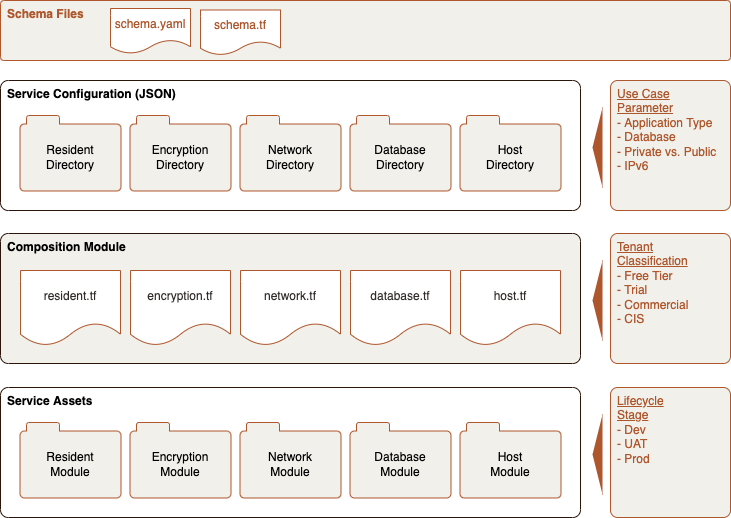

The diagram above was exported from draw.io. Its source (the exported page's mxGraphModel, read from the mxfile embedded in the PNG):
<mxGraphModel dx="946" dy="631" grid="1" gridSize="10" guides="1" tooltips="1" connect="1" arrows="1" fold="1" page="1" pageScale="1" pageWidth="850" pageHeight="1100" math="0" shadow="0">
  <root>
    <mxCell id="9Bj7u1vSjLmktuLWybNu-0" />
    <mxCell id="9Bj7u1vSjLmktuLWybNu-1" parent="9Bj7u1vSjLmktuLWybNu-0" />
    <mxCell id="_V16S-Av-C1v3zte_Bzk-5" value="&lt;b&gt;Service Configuration (JSON)&lt;/b&gt;" style="rounded=1;whiteSpace=wrap;html=1;strokeColor=#2B150B;fillColor=#FFFFFF;arcSize=6;verticalAlign=top;align=left;spacingLeft=5;" parent="9Bj7u1vSjLmktuLWybNu-1" vertex="1">
      <mxGeometry x="60" y="100" width="580" height="130" as="geometry" />
    </mxCell>
    <mxCell id="_V16S-Av-C1v3zte_Bzk-35" value="&lt;b&gt;Composition Module&lt;/b&gt;" style="rounded=1;whiteSpace=wrap;html=1;strokeColor=#2B150B;fillColor=#F1F0EA;arcSize=6;verticalAlign=top;align=left;spacingLeft=5;" parent="9Bj7u1vSjLmktuLWybNu-1" vertex="1">
      <mxGeometry x="60" y="253" width="580" height="130" as="geometry" />
    </mxCell>
    <mxCell id="_V16S-Av-C1v3zte_Bzk-0" value="resident.tf" style="shape=document;whiteSpace=wrap;html=1;boundedLbl=1;labelBackgroundColor=none;fontSize=12;fontColor=#312D2A;strokeColor=#AE562C;fillColor=#FFFFFF;" parent="9Bj7u1vSjLmktuLWybNu-1" vertex="1">
      <mxGeometry x="80" y="290" width="100" height="75" as="geometry" />
    </mxCell>
    <mxCell id="_V16S-Av-C1v3zte_Bzk-1" value="encryption.tf" style="shape=document;whiteSpace=wrap;html=1;boundedLbl=1;labelBackgroundColor=none;fontSize=12;fontColor=#312D2A;strokeColor=#AE562C;fillColor=#FFFFFF;" parent="9Bj7u1vSjLmktuLWybNu-1" vertex="1">
      <mxGeometry x="190" y="290" width="100" height="75" as="geometry" />
    </mxCell>
    <mxCell id="_V16S-Av-C1v3zte_Bzk-2" value="network.tf" style="shape=document;whiteSpace=wrap;html=1;boundedLbl=1;labelBackgroundColor=none;fontSize=12;fontColor=#312D2A;strokeColor=#AE562C;fillColor=#FFFFFF;" parent="9Bj7u1vSjLmktuLWybNu-1" vertex="1">
      <mxGeometry x="300" y="290" width="100" height="75" as="geometry" />
    </mxCell>
    <mxCell id="_V16S-Av-C1v3zte_Bzk-3" value="database.tf" style="shape=document;whiteSpace=wrap;html=1;boundedLbl=1;labelBackgroundColor=none;fontSize=12;fontColor=#312D2A;strokeColor=#AE562C;fillColor=#FFFFFF;" parent="9Bj7u1vSjLmktuLWybNu-1" vertex="1">
      <mxGeometry x="410" y="290" width="100" height="75" as="geometry" />
    </mxCell>
    <mxCell id="_V16S-Av-C1v3zte_Bzk-4" value="host.tf" style="shape=document;whiteSpace=wrap;html=1;boundedLbl=1;labelBackgroundColor=none;fontSize=12;fontColor=#312D2A;strokeColor=#AE562C;fillColor=#FFFFFF;" parent="9Bj7u1vSjLmktuLWybNu-1" vertex="1">
      <mxGeometry x="520" y="290" width="100" height="75" as="geometry" />
    </mxCell>
    <mxCell id="_V16S-Av-C1v3zte_Bzk-17" value="&lt;b&gt;Schema Files&lt;/b&gt;" style="rounded=1;whiteSpace=wrap;html=1;strokeColor=#AE562C;fillColor=#F1F0EA;arcSize=6;verticalAlign=top;align=left;spacingLeft=5;fontColor=#AE562C;" parent="9Bj7u1vSjLmktuLWybNu-1" vertex="1">
      <mxGeometry x="60" y="20" width="730" height="60" as="geometry" />
    </mxCell>
    <mxCell id="_V16S-Av-C1v3zte_Bzk-18" value="&lt;u&gt;Use Case&lt;br&gt;Parameter&lt;/u&gt;&lt;br&gt;- Application Type&lt;br&gt;- Database&lt;br&gt;- Private vs. Public&lt;br&gt;- IPv6" style="rounded=1;whiteSpace=wrap;html=1;strokeColor=#AE562C;fillColor=#F1F0EA;arcSize=6;verticalAlign=top;align=left;spacingLeft=5;fontColor=#AE562C;" parent="9Bj7u1vSjLmktuLWybNu-1" vertex="1">
      <mxGeometry x="670" y="100" width="120" height="130" as="geometry" />
    </mxCell>
    <mxCell id="_V16S-Av-C1v3zte_Bzk-19" value="" style="triangle;whiteSpace=wrap;html=1;dashed=1;strokeColor=none;fillColor=#AE562C;rotation=-180;" parent="9Bj7u1vSjLmktuLWybNu-1" vertex="1">
      <mxGeometry x="652" y="127" width="10" height="80" as="geometry" />
    </mxCell>
    <mxCell id="_V16S-Av-C1v3zte_Bzk-20" value="&lt;u&gt;Tenant&lt;br&gt;Classification&lt;/u&gt;&lt;br&gt;- Free Tier&lt;br&gt;- Trial&lt;br&gt;- Commercial&lt;br&gt;- CIS" style="rounded=1;whiteSpace=wrap;html=1;strokeColor=#AE562C;fillColor=#F1F0EA;arcSize=6;verticalAlign=top;align=left;spacingLeft=5;fontColor=#AE562C;" parent="9Bj7u1vSjLmktuLWybNu-1" vertex="1">
      <mxGeometry x="670" y="253" width="120" height="130" as="geometry" />
    </mxCell>
    <mxCell id="_V16S-Av-C1v3zte_Bzk-21" value="" style="triangle;whiteSpace=wrap;html=1;dashed=1;strokeColor=none;fillColor=#AE562C;rotation=-180;" parent="9Bj7u1vSjLmktuLWybNu-1" vertex="1">
      <mxGeometry x="652" y="280" width="10" height="80" as="geometry" />
    </mxCell>
    <mxCell id="_V16S-Av-C1v3zte_Bzk-22" value="&lt;u&gt;Lifecycle&lt;br&gt;Stage&lt;br&gt;&lt;/u&gt;- Dev&lt;br&gt;- UAT&lt;br&gt;- Prod" style="rounded=1;whiteSpace=wrap;html=1;strokeColor=#AE562C;fillColor=#F1F0EA;arcSize=6;verticalAlign=top;align=left;spacingLeft=5;fontColor=#AE562C;" parent="9Bj7u1vSjLmktuLWybNu-1" vertex="1">
      <mxGeometry x="670" y="407" width="120" height="130" as="geometry" />
    </mxCell>
    <mxCell id="_V16S-Av-C1v3zte_Bzk-23" value="" style="triangle;whiteSpace=wrap;html=1;dashed=1;strokeColor=none;fillColor=#AE562C;rotation=-180;" parent="9Bj7u1vSjLmktuLWybNu-1" vertex="1">
      <mxGeometry x="652" y="434" width="10" height="80" as="geometry" />
    </mxCell>
    <mxCell id="_V16S-Av-C1v3zte_Bzk-24" value="&lt;b&gt;Service Assets&lt;/b&gt;" style="rounded=1;whiteSpace=wrap;html=1;strokeColor=#2B150B;fillColor=#FFFFFF;arcSize=6;verticalAlign=top;align=left;spacingLeft=5;" parent="9Bj7u1vSjLmktuLWybNu-1" vertex="1">
      <mxGeometry x="60" y="407" width="580" height="130" as="geometry" />
    </mxCell>
    <mxCell id="JqImS76e0xyYHAdRek4b-10" value="schema.tf" style="shape=document;whiteSpace=wrap;html=1;boundedLbl=1;labelBackgroundColor=none;fontSize=12;fontColor=#AE562C;strokeColor=#AE562C;fillColor=#FFFFFF;" parent="9Bj7u1vSjLmktuLWybNu-1" vertex="1">
      <mxGeometry x="260" y="29.5" width="80" height="45" as="geometry" />
    </mxCell>
    <mxCell id="JqImS76e0xyYHAdRek4b-11" value="schema.yaml" style="shape=document;whiteSpace=wrap;html=1;boundedLbl=1;labelBackgroundColor=none;fontSize=12;fontColor=#AE562C;strokeColor=#AE562C;fillColor=#FFFFFF;" parent="9Bj7u1vSjLmktuLWybNu-1" vertex="1">
      <mxGeometry x="170" y="28" width="80" height="45" as="geometry" />
    </mxCell>
    <mxCell id="GcWNHc46u6hBXvVbaiNw-2" value="" style="group" parent="9Bj7u1vSjLmktuLWybNu-1" vertex="1" connectable="0">
      <mxGeometry x="80" y="135" width="100" height="75" as="geometry" />
    </mxCell>
    <mxCell id="GcWNHc46u6hBXvVbaiNw-0" value="" style="rounded=1;whiteSpace=wrap;html=1;strokeColor=#AE562C;fillColor=none;arcSize=6;strokeWidth=2;" parent="GcWNHc46u6hBXvVbaiNw-2" vertex="1">
      <mxGeometry y="9" width="100" height="66" as="geometry" />
    </mxCell>
    <mxCell id="IvLE6usArlj2GQAnmcem-3" value="" style="rounded=1;whiteSpace=wrap;html=1;strokeColor=#AE562C;fillColor=#F1F0EA;" parent="GcWNHc46u6hBXvVbaiNw-2" vertex="1">
      <mxGeometry x="6" width="33" height="16" as="geometry" />
    </mxCell>
    <mxCell id="GcWNHc46u6hBXvVbaiNw-1" value="Resident&lt;br&gt;Directory" style="rounded=1;whiteSpace=wrap;html=1;strokeColor=none;fillColor=#F1F0EA;arcSize=6;" parent="GcWNHc46u6hBXvVbaiNw-2" vertex="1">
      <mxGeometry y="9" width="100" height="66" as="geometry" />
    </mxCell>
    <mxCell id="GcWNHc46u6hBXvVbaiNw-3" value="" style="group" parent="9Bj7u1vSjLmktuLWybNu-1" vertex="1" connectable="0">
      <mxGeometry x="190" y="135" width="100" height="75" as="geometry" />
    </mxCell>
    <mxCell id="GcWNHc46u6hBXvVbaiNw-4" value="" style="rounded=1;whiteSpace=wrap;html=1;strokeColor=#AE562C;fillColor=none;arcSize=6;strokeWidth=2;" parent="GcWNHc46u6hBXvVbaiNw-3" vertex="1">
      <mxGeometry y="9" width="100" height="66" as="geometry" />
    </mxCell>
    <mxCell id="GcWNHc46u6hBXvVbaiNw-5" value="" style="rounded=1;whiteSpace=wrap;html=1;strokeColor=#AE562C;fillColor=#F1F0EA;" parent="GcWNHc46u6hBXvVbaiNw-3" vertex="1">
      <mxGeometry x="6" width="33" height="16" as="geometry" />
    </mxCell>
    <mxCell id="GcWNHc46u6hBXvVbaiNw-6" value="Encryption&lt;br&gt;Directory" style="rounded=1;whiteSpace=wrap;html=1;strokeColor=none;fillColor=#F1F0EA;arcSize=6;" parent="GcWNHc46u6hBXvVbaiNw-3" vertex="1">
      <mxGeometry y="9" width="100" height="66" as="geometry" />
    </mxCell>
    <mxCell id="GcWNHc46u6hBXvVbaiNw-7" value="" style="group" parent="9Bj7u1vSjLmktuLWybNu-1" vertex="1" connectable="0">
      <mxGeometry x="300" y="135" width="100" height="75" as="geometry" />
    </mxCell>
    <mxCell id="GcWNHc46u6hBXvVbaiNw-8" value="" style="rounded=1;whiteSpace=wrap;html=1;strokeColor=#AE562C;fillColor=none;arcSize=6;strokeWidth=2;" parent="GcWNHc46u6hBXvVbaiNw-7" vertex="1">
      <mxGeometry y="9" width="100" height="66" as="geometry" />
    </mxCell>
    <mxCell id="GcWNHc46u6hBXvVbaiNw-9" value="" style="rounded=1;whiteSpace=wrap;html=1;strokeColor=#AE562C;fillColor=#F1F0EA;" parent="GcWNHc46u6hBXvVbaiNw-7" vertex="1">
      <mxGeometry x="6" width="33" height="16" as="geometry" />
    </mxCell>
    <mxCell id="GcWNHc46u6hBXvVbaiNw-10" value="Network&lt;br&gt;Directory" style="rounded=1;whiteSpace=wrap;html=1;strokeColor=none;fillColor=#F1F0EA;arcSize=6;" parent="GcWNHc46u6hBXvVbaiNw-7" vertex="1">
      <mxGeometry y="9" width="100" height="66" as="geometry" />
    </mxCell>
    <mxCell id="GcWNHc46u6hBXvVbaiNw-11" value="" style="group" parent="9Bj7u1vSjLmktuLWybNu-1" vertex="1" connectable="0">
      <mxGeometry x="410" y="135" width="100" height="75" as="geometry" />
    </mxCell>
    <mxCell id="GcWNHc46u6hBXvVbaiNw-12" value="" style="rounded=1;whiteSpace=wrap;html=1;strokeColor=#AE562C;fillColor=none;arcSize=6;strokeWidth=2;" parent="GcWNHc46u6hBXvVbaiNw-11" vertex="1">
      <mxGeometry y="9" width="100" height="66" as="geometry" />
    </mxCell>
    <mxCell id="GcWNHc46u6hBXvVbaiNw-13" value="" style="rounded=1;whiteSpace=wrap;html=1;strokeColor=#AE562C;fillColor=#F1F0EA;" parent="GcWNHc46u6hBXvVbaiNw-11" vertex="1">
      <mxGeometry x="6" width="33" height="16" as="geometry" />
    </mxCell>
    <mxCell id="GcWNHc46u6hBXvVbaiNw-14" value="Database&lt;br&gt;Directory" style="rounded=1;whiteSpace=wrap;html=1;strokeColor=none;fillColor=#F1F0EA;arcSize=6;" parent="GcWNHc46u6hBXvVbaiNw-11" vertex="1">
      <mxGeometry y="9" width="100" height="66" as="geometry" />
    </mxCell>
    <mxCell id="GcWNHc46u6hBXvVbaiNw-16" value="" style="group" parent="9Bj7u1vSjLmktuLWybNu-1" vertex="1" connectable="0">
      <mxGeometry x="520" y="135" width="100" height="75" as="geometry" />
    </mxCell>
    <mxCell id="GcWNHc46u6hBXvVbaiNw-17" value="" style="rounded=1;whiteSpace=wrap;html=1;strokeColor=#AE562C;fillColor=none;arcSize=6;strokeWidth=2;" parent="GcWNHc46u6hBXvVbaiNw-16" vertex="1">
      <mxGeometry y="9" width="100" height="66" as="geometry" />
    </mxCell>
    <mxCell id="GcWNHc46u6hBXvVbaiNw-18" value="" style="rounded=1;whiteSpace=wrap;html=1;strokeColor=#AE562C;fillColor=#F1F0EA;" parent="GcWNHc46u6hBXvVbaiNw-16" vertex="1">
      <mxGeometry x="6" width="33" height="16" as="geometry" />
    </mxCell>
    <mxCell id="GcWNHc46u6hBXvVbaiNw-19" value="Host&lt;br&gt;Directory" style="rounded=1;whiteSpace=wrap;html=1;strokeColor=none;fillColor=#F1F0EA;arcSize=6;" parent="GcWNHc46u6hBXvVbaiNw-16" vertex="1">
      <mxGeometry y="9" width="100" height="66" as="geometry" />
    </mxCell>
    <mxCell id="GcWNHc46u6hBXvVbaiNw-21" value="" style="group" parent="9Bj7u1vSjLmktuLWybNu-1" vertex="1" connectable="0">
      <mxGeometry x="80" y="442" width="100" height="75" as="geometry" />
    </mxCell>
    <mxCell id="GcWNHc46u6hBXvVbaiNw-22" value="" style="rounded=1;whiteSpace=wrap;html=1;strokeColor=#AE562C;fillColor=none;arcSize=6;strokeWidth=2;" parent="GcWNHc46u6hBXvVbaiNw-21" vertex="1">
      <mxGeometry y="9" width="100" height="66" as="geometry" />
    </mxCell>
    <mxCell id="GcWNHc46u6hBXvVbaiNw-23" value="" style="rounded=1;whiteSpace=wrap;html=1;strokeColor=#AE562C;fillColor=#F1F0EA;" parent="GcWNHc46u6hBXvVbaiNw-21" vertex="1">
      <mxGeometry x="6" width="33" height="16" as="geometry" />
    </mxCell>
    <mxCell id="GcWNHc46u6hBXvVbaiNw-24" value="Resident&lt;br&gt;Module" style="rounded=1;whiteSpace=wrap;html=1;strokeColor=none;fillColor=#F1F0EA;arcSize=6;" parent="GcWNHc46u6hBXvVbaiNw-21" vertex="1">
      <mxGeometry y="9" width="100" height="66" as="geometry" />
    </mxCell>
    <mxCell id="GcWNHc46u6hBXvVbaiNw-25" value="" style="group" parent="9Bj7u1vSjLmktuLWybNu-1" vertex="1" connectable="0">
      <mxGeometry x="190" y="442" width="100" height="75" as="geometry" />
    </mxCell>
    <mxCell id="GcWNHc46u6hBXvVbaiNw-26" value="" style="rounded=1;whiteSpace=wrap;html=1;strokeColor=#AE562C;fillColor=none;arcSize=6;strokeWidth=2;" parent="GcWNHc46u6hBXvVbaiNw-25" vertex="1">
      <mxGeometry y="9" width="100" height="66" as="geometry" />
    </mxCell>
    <mxCell id="GcWNHc46u6hBXvVbaiNw-27" value="" style="rounded=1;whiteSpace=wrap;html=1;strokeColor=#AE562C;fillColor=#F1F0EA;" parent="GcWNHc46u6hBXvVbaiNw-25" vertex="1">
      <mxGeometry x="6" width="33" height="16" as="geometry" />
    </mxCell>
    <mxCell id="GcWNHc46u6hBXvVbaiNw-28" value="Encryption&lt;br&gt;Module" style="rounded=1;whiteSpace=wrap;html=1;strokeColor=none;fillColor=#F1F0EA;arcSize=6;" parent="GcWNHc46u6hBXvVbaiNw-25" vertex="1">
      <mxGeometry y="9" width="100" height="66" as="geometry" />
    </mxCell>
    <mxCell id="GcWNHc46u6hBXvVbaiNw-29" value="" style="group" parent="9Bj7u1vSjLmktuLWybNu-1" vertex="1" connectable="0">
      <mxGeometry x="300" y="442" width="100" height="75" as="geometry" />
    </mxCell>
    <mxCell id="GcWNHc46u6hBXvVbaiNw-30" value="" style="rounded=1;whiteSpace=wrap;html=1;strokeColor=#AE562C;fillColor=none;arcSize=6;strokeWidth=2;" parent="GcWNHc46u6hBXvVbaiNw-29" vertex="1">
      <mxGeometry y="9" width="100" height="66" as="geometry" />
    </mxCell>
    <mxCell id="GcWNHc46u6hBXvVbaiNw-31" value="" style="rounded=1;whiteSpace=wrap;html=1;strokeColor=#AE562C;fillColor=#F1F0EA;" parent="GcWNHc46u6hBXvVbaiNw-29" vertex="1">
      <mxGeometry x="6" width="33" height="16" as="geometry" />
    </mxCell>
    <mxCell id="GcWNHc46u6hBXvVbaiNw-32" value="Network&lt;br&gt;Module" style="rounded=1;whiteSpace=wrap;html=1;strokeColor=none;fillColor=#F1F0EA;arcSize=6;" parent="GcWNHc46u6hBXvVbaiNw-29" vertex="1">
      <mxGeometry y="9" width="100" height="66" as="geometry" />
    </mxCell>
    <mxCell id="GcWNHc46u6hBXvVbaiNw-33" value="" style="group" parent="9Bj7u1vSjLmktuLWybNu-1" vertex="1" connectable="0">
      <mxGeometry x="410" y="442" width="100" height="75" as="geometry" />
    </mxCell>
    <mxCell id="GcWNHc46u6hBXvVbaiNw-34" value="" style="rounded=1;whiteSpace=wrap;html=1;strokeColor=#AE562C;fillColor=none;arcSize=6;strokeWidth=2;" parent="GcWNHc46u6hBXvVbaiNw-33" vertex="1">
      <mxGeometry y="9" width="100" height="66" as="geometry" />
    </mxCell>
    <mxCell id="GcWNHc46u6hBXvVbaiNw-35" value="" style="rounded=1;whiteSpace=wrap;html=1;strokeColor=#AE562C;fillColor=#F1F0EA;" parent="GcWNHc46u6hBXvVbaiNw-33" vertex="1">
      <mxGeometry x="6" width="33" height="16" as="geometry" />
    </mxCell>
    <mxCell id="GcWNHc46u6hBXvVbaiNw-36" value="Database&lt;br&gt;Module" style="rounded=1;whiteSpace=wrap;html=1;strokeColor=none;fillColor=#F1F0EA;arcSize=6;" parent="GcWNHc46u6hBXvVbaiNw-33" vertex="1">
      <mxGeometry y="9" width="100" height="66" as="geometry" />
    </mxCell>
    <mxCell id="GcWNHc46u6hBXvVbaiNw-37" value="" style="group" parent="9Bj7u1vSjLmktuLWybNu-1" vertex="1" connectable="0">
      <mxGeometry x="520" y="442" width="100" height="75" as="geometry" />
    </mxCell>
    <mxCell id="GcWNHc46u6hBXvVbaiNw-38" value="" style="rounded=1;whiteSpace=wrap;html=1;strokeColor=#AE562C;fillColor=none;arcSize=6;strokeWidth=2;" parent="GcWNHc46u6hBXvVbaiNw-37" vertex="1">
      <mxGeometry y="9" width="100" height="66" as="geometry" />
    </mxCell>
    <mxCell id="GcWNHc46u6hBXvVbaiNw-39" value="" style="rounded=1;whiteSpace=wrap;html=1;strokeColor=#AE562C;fillColor=#F1F0EA;" parent="GcWNHc46u6hBXvVbaiNw-37" vertex="1">
      <mxGeometry x="6" width="33" height="16" as="geometry" />
    </mxCell>
    <mxCell id="GcWNHc46u6hBXvVbaiNw-40" value="Host&lt;br&gt;Module" style="rounded=1;whiteSpace=wrap;html=1;strokeColor=none;fillColor=#F1F0EA;arcSize=6;" parent="GcWNHc46u6hBXvVbaiNw-37" vertex="1">
      <mxGeometry y="9" width="100" height="66" as="geometry" />
    </mxCell>
  </root>
</mxGraphModel>